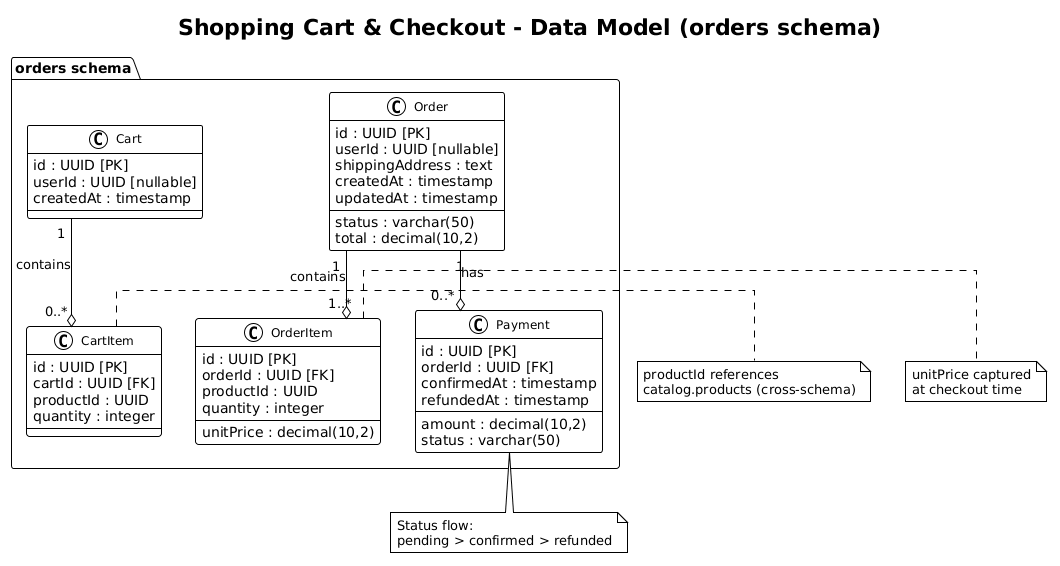

The diagram above was rendered by PlantUML. Its source (embedded in the PNG):
@startuml
!theme plain
skinparam classAttributeIconSize 0
skinparam classFontSize 12
skinparam linetype ortho

title Shopping Cart & Checkout - Data Model (orders schema)

package "orders schema" {

    class Cart {
        id : UUID [PK]
        userId : UUID [nullable]
        createdAt : timestamp
    }

    class CartItem {
        id : UUID [PK]
        cartId : UUID [FK]
        productId : UUID
        quantity : integer
    }

    class Order {
        id : UUID [PK]
        userId : UUID [nullable]
        status : varchar(50)
        total : decimal(10,2)
        shippingAddress : text
        createdAt : timestamp
        updatedAt : timestamp
    }

    class OrderItem {
        id : UUID [PK]
        orderId : UUID [FK]
        productId : UUID
        quantity : integer
        unitPrice : decimal(10,2)
    }

    class Payment {
        id : UUID [PK]
        orderId : UUID [FK]
        amount : decimal(10,2)
        status : varchar(50)
        confirmedAt : timestamp
        refundedAt : timestamp
    }
}

Cart "1" --o "0..*" CartItem : contains
Order "1" --o "1..*" OrderItem : contains
Order "1" --o "0..*" Payment : has

note right of CartItem : productId references\ncatalog.products (cross-schema)
note right of OrderItem : unitPrice captured\nat checkout time
note bottom of Payment : Status flow:\npending > confirmed > refunded
@enduml